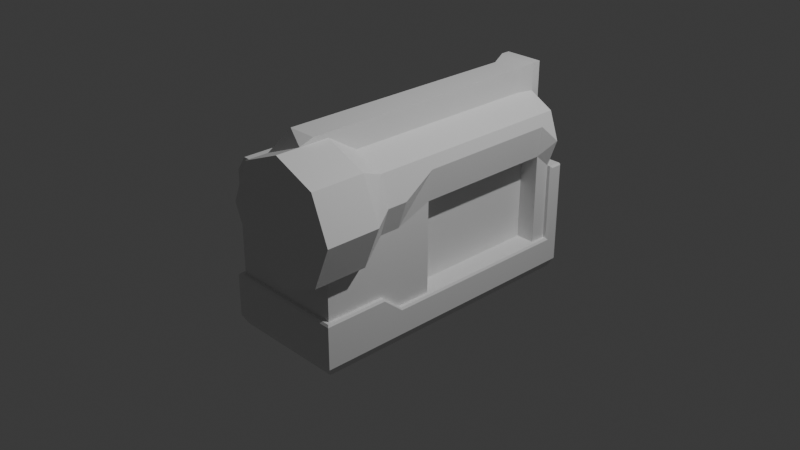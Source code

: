 # Source: camcordernew.blend  (saved by Blender 4.1.24; exported with 4.5.12 LTS)
import bpy
from mathutils import Matrix  # noqa: F401  (used for matrix-valued properties, if any)

bpy.ops.wm.read_factory_settings(use_empty=True)
scene = bpy.context.scene
scene.name = 'Scene'

# ---- collections
col_collection = bpy.data.collections.new('Collection'); scene.collection.children.link(col_collection)

# ---- materials (node trees are filled in below, after node groups)
mat_material = bpy.data.materials.new('Material')
mat_material.alpha_threshold = 0.0
mat_material.use_transparent_shadow = False
mat_material.roughness = 0.5
mat_material.line_color = (0.0, 0.0, 0.0, 1.0)

# ---- material node trees
mat_material.use_nodes = True; mat_material.node_tree.nodes.clear()
_N = mat_material.node_tree.nodes; _L = mat_material.node_tree.links
n0 = _N.new('ShaderNodeOutputMaterial'); n0.name = 'Material Output'; n0.location = (300, 300)
n1 = _N.new('ShaderNodeBsdfPrincipled'); n1.name = 'Principled BSDF'; n1.location = (10, 300)
n1.inputs[3].default_value = 1.45
_L.new(n1.outputs[0], n0.inputs[0])
n0.is_active_output = True

# ---- world
world_world = bpy.data.worlds.new('World'); scene.world = world_world
world_world.use_nodes = True; world_world.node_tree.nodes.clear()
_N = world_world.node_tree.nodes; _L = world_world.node_tree.links
n0 = _N.new('ShaderNodeOutputWorld'); n0.name = 'World Output'; n0.location = (300, 300)
n1 = _N.new('ShaderNodeBackground'); n1.name = 'Background'; n1.location = (10, 300)
n1.inputs[0].default_value = (0.05088, 0.05088, 0.05088, 1.0)
_L.new(n1.outputs[0], n0.inputs[0])
n0.is_active_output = True
world_world.color = (0.05088, 0.05088, 0.05088)
world_world.use_sun_shadow = False
world_world.sun_shadow_jitter_overblur = 0.0

# ---- cameras
cam_camera = bpy.data.cameras.new('Camera')
cam_camera.clip_end = 100.0
cam_camera.ortho_scale = 7.314

# ---- lights
light_light = bpy.data.lights.new('Light', 'POINT')
light_light.transmission_factor = 0.0
light_light.energy = 1000.0
light_light.shadow_soft_size = 0.1
light_light.shadow_maximum_resolution = 0.006
light_light.use_absolute_resolution = True

# ---- meshes
me_cube = bpy.data.meshes.new('Cube')
me_cube.from_pydata([(-1.0, 1.561, -1.0), (-1.0, -1.473, -1.0), (-1.0, -1.473, -0.375), (-1.0, -0.6035, -1.0), (-1.0, -0.8277, -1.0), (-1.0, -0.8277, -0.375), (-1.0, -1.473, 0.1652), (-1.0, 1.538, 0.3345), (-1.0, -0.8277, 0.1652), (-1.0, 1.707, -0.8931), (0.0, 1.561, -1.0), (0.0, -1.473, -1.0), (-0.09645, 1.538, 1.0), (0.0, -0.8277, -1.0), (0.0, -0.8277, 1.0), (0.0, 1.538, 0.3345), (-0.2374, -1.473, 0.1652), (0.0, 1.707, -0.8931), (0.0, 1.707, -0.6021), (-1.081, -0.8277, -0.8945), (-1.081, -1.523, -0.8945), (-1.081, 1.561, -0.8945), (0.0, -1.523, -0.8945), (-1.0, 1.642, -1.0), (-1.0, 1.642, 0.3345), (0.0, 1.642, -1.0), (0.0, 1.642, 0.3345), (-1.081, 1.642, -0.8945), (-1.0, 1.707, 0.3114), (-1.0, 1.684, 0.3345), (0.0, 1.707, 0.3114), (0.0, 1.684, 0.3345), (-1.056, -1.508, -0.375), (-1.081, -1.523, -0.3993), (-1.081, 1.561, 0.3114), (-1.057, 1.538, 0.3345), (-1.081, 1.684, -0.6021), (-1.081, -0.6035, -0.6022), (-1.057, -0.6035, -0.5777), (0.0, -1.507, -0.375), (0.0, -1.523, -0.3992), (-1.081, -0.8277, -0.3994), (-1.057, -0.8277, -0.375), (-1.081, 1.684, -0.8945), (-1.058, 1.707, -0.8945), (-1.081, 1.684, 0.3114), (-1.057, 1.684, 0.3345), (-1.058, 1.707, 0.3114), (-1.057, 1.642, 0.3345), (-1.081, 1.642, 0.3114), (-1.0, -1.473, 0.6673), (-1.0, 1.538, 0.6673), (-1.0, -0.8277, 0.6673), (0.0, 1.538, 0.6673), (-0.5411, -1.473, 0.6673), (1.0, 1.538, 1.0), (1.0, 1.561, -1.0), (1.229, -1.473, 1.169), (1.0, -1.473, -1.0), (1.0, -1.473, -0.375), (1.0, 1.538, -0.5777), (1.0, -0.6035, 1.0), (1.0, -0.8277, -1.0), (1.0, -0.8277, 1.0), (1.0, -0.8277, -0.375), (1.229, -1.473, 0.1652), (1.0, 1.538, 0.3345), (1.0, -0.6035, 0.3345), (1.0, -0.8277, 0.3345), (1.0, 1.707, -0.8931), (1.081, -0.8277, -0.8945), (1.081, -1.523, -0.8945), (1.081, 1.561, -0.8945), (1.081, -0.6035, -0.8945), (1.0, 1.642, -1.0), (1.0, 1.642, 0.3345), (1.081, 1.642, -0.8945), (1.0, 1.707, 0.3114), (1.0, 1.684, 0.3345), (1.081, 1.561, -0.6021), (1.057, 1.538, -0.5777), (1.056, -1.508, -0.375), (1.081, -1.523, -0.3993), (1.081, 1.561, 0.3114), (1.057, 1.538, 0.3345), (1.081, 1.684, -0.6021), (1.081, -0.6035, -0.6022), (1.081, -0.8277, -0.3994), (1.057, -0.8277, -0.375), (1.081, 1.684, -0.8945), (1.058, 1.707, -0.8945), (1.081, 1.684, 0.3114), (1.057, 1.684, 0.3345), (1.058, 1.707, 0.3114), (1.057, 1.642, 0.3345), (1.081, 1.642, 0.3114), (1.533, -1.473, 0.6673), (1.171, 1.538, 0.6673), (1.171, -0.6035, 0.6673), (1.171, -0.8277, 0.6673), (0.4959, 1.561, -1.0), (0.4959, -1.473, -0.375), (0.4959, -0.8277, -1.0), (0.4959, -1.473, -0.0427), (0.4959, 1.707, -0.8931), (0.4959, -1.473, -1.0), (0.5772, 1.538, 1.158), (0.4959, -0.8277, 1.158), (0.4959, 1.538, 0.3345), (0.4959, -1.523, -0.8945), (0.4959, 1.642, 0.3345), (0.4959, 1.642, -1.0), (0.4959, 1.684, 0.3345), (0.4959, 1.707, 0.3114), (0.4959, -1.507, -0.375), (0.4959, -1.523, -0.3992), (0.4959, 1.538, 0.6673), (-1.0, -0.6035, 0.3345), (0.0, -0.6035, 1.0), (0.0, -0.6035, -1.0), (-1.081, -0.6035, -0.8945), (-1.0, -0.6035, 0.6673), (1.0, -0.6035, -0.5777), (1.0, -0.6035, -1.0), (1.057, -0.6035, -0.5777), (0.4959, -0.6035, -1.0), (0.4959, -0.6035, 1.158), (-1.0, 1.538, -0.5777), (-1.0, -0.6035, -0.5777), (0.0, -1.473, -0.375), (-1.081, 1.561, -0.6021), (-1.057, 1.538, -0.5777), (-1.058, 1.707, -0.6021), (-1.0, 1.707, -0.6021), (-1.081, 1.642, -0.6021), (1.0, -1.473, 0.09331), (1.058, 1.707, -0.6021), (1.0, 1.707, -0.6021), (1.081, 1.642, -0.6021), (0.4959, 1.707, -0.6021), (-0.5, 1.561, -1.0), (-0.5, -1.473, 1.0), (-0.5, -0.6035, -1.0), (-0.5, -0.8277, -1.0), (-0.5, -1.473, 0.1652), (-0.5, 1.707, -0.8931), (-0.5, -1.473, -1.0), (-0.5, 1.538, 1.0), (-0.5, -0.6035, 1.0), (-0.5, -0.8277, 1.0), (-0.5, 1.538, 0.3345), (-0.5, 1.707, -0.6021), (-0.5404, -1.523, -0.8945), (-0.5, 1.642, 0.3345), (-0.5, 1.642, -1.0), (-0.5, 1.684, 0.3345), (-0.5, 1.707, 0.3114), (-0.5281, -1.507, -0.375), (-0.5404, -1.523, -0.3992), (-0.5, 1.538, 0.6673), (-0.7706, -1.473, 0.6673), (-0.5, -1.473, -0.375), (-1.0, -1.15, -1.0), (-1.0, -1.15, -0.375), (-1.0, -1.15, 0.1652), (0.0, -1.15, -1.0), (-0.2374, -1.15, 1.169), (-1.081, -1.175, -0.8945), (-1.056, -1.168, -0.375), (-1.081, -1.175, -0.3993), (-1.0, -1.15, 0.6673), (1.0, -1.15, -1.0), (1.229, -1.15, 1.169), (1.229, -1.15, 0.1652), (1.081, -1.175, -0.8945), (1.056, -1.168, -0.375), (1.081, -1.175, -0.3993), (1.533, -1.15, 0.6673), (0.4959, -1.15, -1.0), (0.4959, -1.15, 1.377), (1.0, -1.15, 0.09331), (-0.5, -1.15, -1.0), (-0.5, -1.15, 1.0), (1.0, -1.15, -0.375), (-1.0, 1.363, -0.5777), (-1.0, 1.363, 0.3345), (-1.057, -0.2165, -0.5777), (-1.057, 1.363, -0.5777), (-1.0, 1.363, 0.6673), (1.0, -0.2121, 1.0), (1.0, 1.363, 1.0), (1.0, 1.363, 0.497), (1.057, 1.363, -0.5777), (1.057, -0.2165, -0.5777), (1.069, 1.363, 0.8654), (0.4959, 1.363, -1.0), (0.4959, 1.363, 1.158), (0.4959, -0.2119, 1.158), (-1.0, 1.363, -1.0), (0.0, -0.2118, 1.0), (0.0, 1.363, 1.0), (0.0, 1.363, -1.0), (0.0, -0.214, -1.0), (-1.081, 1.363, -0.8945), (-1.081, 1.363, -0.6021), (1.0, 1.363, -1.0), (1.081, 1.363, -0.8945), (1.081, -0.2154, -0.8945), (1.081, -0.2039, -0.6022), (1.081, 1.363, -0.6021), (1.0, 1.363, -0.5777), (1.0, -0.215, -0.5777), (-0.5, 1.363, 1.0), (-0.5, -0.2119, 1.0), (-0.5, 1.363, -1.0), (-1.0, 1.538, 0.8298), (-0.8298, 1.538, 1.0), (-0.8298, -1.473, 1.0), (-1.0, -1.473, 0.8298), (-0.8298, -0.6035, 1.0), (-1.0, -0.8277, 0.8298), (-0.8298, -0.8277, 1.0), (-1.0, -0.6035, 0.8298), (-1.0, -1.15, 0.8298), (-0.8298, -1.15, 1.0), (-0.8298, 1.363, 1.0), (-1.0, 1.363, 0.8298), (-0.8298, -0.2121, 1.0), (-0.5, -0.2141, -1.0), (-1.0, -0.2146, -1.0), (-1.0, -0.215, -0.5777), (-1.081, -0.2154, -0.8945), (0.4959, -0.2141, -1.0), (1.0, -0.2146, -1.0), (1.0, -0.2131, 0.497), (1.069, -0.2123, 0.8654), (-1.0, -0.2125, 0.6673), (-1.0, -0.2131, 0.3345), (-1.081, -0.2039, -0.6021), (-1.0, -0.2123, 0.8298), (0.6686, 1.363, -0.5777), (0.6686, -0.215, -0.5777), (0.6686, -0.2131, 0.497), (0.6686, 1.363, 0.497), (-0.5411, -1.729, 0.6673), (-0.2374, -1.729, 0.1652), (-0.2374, -1.729, 1.169), (1.533, -1.729, 0.6673), (1.229, -1.729, 1.169), (0.4959, -1.729, 1.377), (1.0, -1.729, 0.09331), (1.229, -1.729, 0.1652), (0.4959, -1.729, 0.6673), (0.4959, -1.729, -0.0427), (0.0, -0.6035, 1.435), (0.0, -0.8277, 1.435), (0.5772, 1.538, 1.481), (-0.09645, 1.538, 1.481), (0.4959, -0.6035, 1.435), (0.4959, -0.8277, 1.435), (0.0, -1.15, 1.435), (0.0, -0.2118, 1.435), (0.0, 1.363, 1.435), (0.4959, -0.2119, 1.435), (0.4959, 1.363, 1.435), (0.5772, 1.538, 0.996), (0.0, -1.321, 1.435), (-0.2374, -1.473, 1.169), (0.4959, -1.473, 1.377), (0.4959, -1.321, 1.435), (0.4959, -1.15, 1.435), (0.5772, 1.637, 0.996), (0.5772, 1.637, 1.158), (0.5772, 1.637, 1.481), (-0.09645, 1.637, 1.481), (-0.09645, 1.637, 1.0)], [], [(148, 219, 221, 149), (182, 224, 217, 141), (7, 24, 48, 35), (5, 128, 38, 42), (3, 4, 19, 120), (149, 221, 224, 182), (121, 222, 239, 236), (21, 130, 134, 27), (52, 220, 222, 121), (163, 164, 8, 5), (5, 8, 117, 128), (162, 1, 20, 167), (117, 121, 236, 237), (161, 144, 6, 2), (154, 23, 9, 145), (233, 207, 73, 123), (24, 29, 46, 48), (145, 151, 18, 17), (142, 119, 13, 143), (127, 7, 35, 131), (159, 147, 12, 53), (181, 165, 11, 146), (130, 34, 49, 134), (161, 2, 32, 157), (11, 129, 39, 40, 22), (163, 5, 42, 168), (133, 9, 44, 132), (27, 134, 36, 43), (151, 156, 30, 18), (152, 158, 33, 20), (23, 0, 21, 27), (153, 26, 31, 155), (19, 41, 37, 120), (146, 11, 22, 152), (9, 23, 44), (134, 49, 45, 36), (167, 169, 41, 19), (150, 15, 26, 153), (140, 0, 23, 154), (45, 46, 47), (155, 31, 30, 156), (38, 186, 238, 37), (157, 32, 33, 158), (42, 38, 37, 41), (168, 42, 41, 169), (132, 44, 43, 36), (49, 34, 35, 48), (46, 29, 28, 47), (45, 49, 48, 46), (44, 23, 43), (43, 23, 27), (150, 159, 53, 15), (164, 170, 52, 8), (8, 52, 121, 117), (128, 117, 237, 230), (144, 160, 50, 6), (179, 268, 57, 172), (268, 267, 246, 249), (66, 84, 94, 75), (64, 88, 124, 122), (123, 73, 70, 62), (99, 98, 61, 63), (177, 99, 63, 172), (72, 76, 138, 79), (126, 107, 63, 61), (180, 68, 173), (64, 122, 67, 68), (171, 174, 71, 58), (192, 209, 79, 80), (68, 180, 183, 64), (111, 104, 69, 74), (75, 94, 92, 78), (104, 17, 18, 139), (125, 102, 13, 119), (60, 80, 84, 66), (116, 53, 12, 265), (178, 105, 11, 165), (79, 138, 95, 83), (101, 114, 81, 59), (183, 175, 88, 64), (137, 136, 90, 69), (76, 89, 85, 138), (139, 18, 30, 113), (109, 71, 82, 115), (74, 76, 72, 56), (110, 112, 31, 26), (70, 73, 86, 87), (105, 109, 22, 11), (69, 90, 74), (138, 85, 91, 95), (191, 66, 97, 194), (174, 70, 87, 176), (108, 110, 26, 15), (100, 111, 74, 56), (91, 93, 92), (112, 113, 30, 31), (124, 86, 208, 193), (114, 115, 82, 81), (88, 87, 86, 124), (175, 176, 87, 88), (136, 85, 89, 90), (95, 94, 84, 83), (92, 93, 77, 78), (91, 92, 94, 95), (90, 89, 74), (89, 76, 74), (108, 15, 53, 116), (173, 68, 99, 177), (68, 67, 98, 99), (122, 211, 234, 67), (96, 57, 248, 247), (54, 16, 245, 244), (66, 108, 116, 97), (39, 40, 115, 114), (78, 77, 113, 112), (10, 25, 111, 100), (66, 75, 110, 108), (58, 71, 109, 105), (75, 78, 112, 110), (22, 109, 115, 40), (137, 139, 113, 77), (129, 39, 114, 101), (171, 58, 105, 178), (97, 116, 265, 55), (123, 62, 102, 125), (69, 104, 139, 137), (25, 17, 104, 111), (129, 101, 103, 16), (12, 200, 262, 257), (267, 54, 244, 246), (229, 228, 142, 3), (200, 199, 261, 262), (56, 72, 206, 205), (100, 195, 201, 10), (194, 97, 55, 190), (0, 140, 214, 198), (140, 10, 201, 214), (77, 93, 136, 137), (93, 91, 85, 136), (83, 84, 80, 79), (122, 124, 193, 211), (28, 133, 132, 47), (47, 132, 36, 45), (34, 130, 131, 35), (128, 230, 186, 38), (12, 147, 212, 200), (0, 198, 203, 21), (16, 54, 160, 144), (7, 51, 159, 150), (39, 157, 158, 40), (29, 155, 156, 28), (10, 140, 154, 25), (7, 150, 153, 24), (1, 146, 152, 20), (24, 153, 155, 29), (22, 40, 158, 152), (133, 28, 156, 151), (129, 161, 157, 39), (162, 181, 146, 1), (147, 216, 225, 212), (3, 142, 143, 4), (9, 133, 151, 145), (25, 154, 145, 17), (129, 16, 144, 161), (118, 148, 149, 14), (54, 267, 141, 160), (166, 182, 141, 267), (4, 143, 181, 162), (62, 171, 178, 102), (65, 173, 177, 96), (81, 82, 176, 175), (71, 174, 176, 82), (59, 81, 175, 183), (102, 178, 165, 13), (62, 70, 174, 171), (135, 180, 173, 65), (96, 177, 172, 57), (107, 179, 172, 63), (6, 50, 170, 164), (32, 168, 169, 33), (20, 33, 169, 167), (2, 163, 168, 32), (143, 13, 165, 181), (4, 162, 167, 19), (2, 6, 164, 163), (160, 141, 217, 218, 50), (170, 223, 220, 52), (182, 14, 149), (135, 103, 101, 59), (59, 183, 180, 135), (199, 213, 148, 118), (228, 202, 119, 142), (185, 188, 51, 7), (210, 192, 80, 60), (213, 227, 219, 148), (120, 37, 238, 231), (229, 3, 120, 231), (98, 235, 189, 61), (233, 123, 125, 232), (73, 207, 208, 86), (232, 125, 119, 202), (118, 14, 255, 254), (210, 60, 66, 191), (56, 205, 195, 100), (206, 72, 79, 209), (67, 234, 235, 98), (197, 126, 61, 189), (187, 131, 130, 204), (106, 196, 190, 55), (184, 127, 131, 187), (203, 204, 130, 21), (184, 185, 7, 127), (51, 215, 216, 147, 159), (228, 229, 198, 214), (213, 199, 200, 212), (211, 210, 240, 241), (202, 228, 214, 201), (229, 231, 203, 198), (197, 189, 190, 196), (232, 202, 201, 195), (207, 233, 205, 206), (233, 232, 195, 205), (197, 196, 264, 263), (227, 213, 212, 225), (50, 218, 223, 170), (221, 219, 222, 220), (224, 221, 220, 223), (217, 224, 223, 218), (215, 226, 225, 216), (219, 227, 239, 222), (188, 226, 215, 51), (226, 239, 227, 225), (185, 184, 230, 237), (204, 203, 231, 238), (184, 187, 186, 230), (187, 204, 238, 186), (188, 185, 237, 236), (194, 190, 189, 235), (206, 209, 208, 207), (192, 210, 211, 193), (209, 192, 193, 208), (191, 194, 235, 234), (107, 126, 258, 259), (210, 191, 243, 240), (226, 188, 236, 239), (240, 243, 242, 241), (234, 211, 241, 242), (191, 234, 242, 243), (252, 247, 248, 249), (253, 250, 251, 247, 252), (245, 253, 252, 244), (244, 252, 249, 246), (103, 135, 250, 253), (57, 268, 249, 248), (16, 103, 253, 245), (65, 96, 247, 251), (135, 65, 251, 250), (254, 255, 259, 258), (257, 262, 264, 256), (255, 260, 270, 259), (261, 254, 258, 263), (261, 263, 264, 262), (196, 106, 256, 264), (179, 107, 259, 270), (199, 118, 254, 261), (126, 197, 263, 258), (256, 106, 272, 273), (55, 265, 106), (260, 255, 14), (266, 267, 268, 269), (266, 269, 270, 260), (14, 166, 260), (268, 179, 270, 269), (166, 267, 266, 260), (166, 14, 182), (275, 274, 273, 272, 271), (257, 256, 273, 274), (265, 12, 275, 271), (106, 265, 271, 272), (12, 257, 274, 275)])
_uv = me_cube.uv_layers.new(name='UVMap')
_uv.uv.foreach_set('vector', [0.8125, 0.6792, 0.8537, 0.6792, 0.8537, 0.6975, 0.8125, 0.6975, 0.8125, 0.7237, 0.8537, 0.7237, 0.8537, 0.75, 0.8125, 0.75, 0.5681, 0.25, 0.5681, 0.25, 0.5681, 0.25, 0.5681, 0.25, 0.4531, 0.05251, 0.4531, 0.07077, 0.4531, 0.07077, 0.4531, 0.05251, 0.125, 0.6792, 0.125, 0.6975, 0.125, 0.6975, 0.125, 0.6792, 0.8125, 0.6975, 0.8537, 0.6975, 0.8537, 0.7237, 0.8125, 0.7237, 0.5966, 0.07077, 0.6105, 0.07077, 0.6105, 0.1035, 0.5966, 0.1035, 0.375, 0.25, 0.4471, 0.25, 0.4531, 0.25, 0.375, 0.25, 0.5966, 0.05251, 0.6105, 0.05251, 0.6105, 0.07077, 0.5966, 0.07077, 0.4531, 0.02626, 0.5681, 0.02626, 0.5681, 0.05251, 0.4531, 0.05251, 0.4531, 0.05251, 0.5681, 0.05251, 0.5681, 0.07077, 0.4531, 0.07077, 0.125, 0.7237, 0.125, 0.75, 0.125, 0.75, 0.125, 0.7237, 0.5681, 0.07077, 0.5966, 0.07077, 0.5966, 0.1035, 0.5681, 0.1034, 0.4531, 0.9375, 0.5681, 0.9375, 0.5681, 1.0, 0.4531, 1.0, 0.1875, 0.5, 0.125, 0.5, 0.125, 0.5, 0.1875, 0.5, 0.125, 0.6467, 0.125, 0.6467, 0.125, 0.6792, 0.125, 0.6792, 0.5681, 0.25, 0.5681, 0.25, 0.5681, 0.25, 0.5681, 0.25, 0.375, 0.3125, 0.4531, 0.3125, 0.4531, 0.375, 0.375, 0.375, 0.1875, 0.6792, 0.25, 0.6792, 0.25, 0.6975, 0.1875, 0.6975, 0.4531, 0.25, 0.5681, 0.25, 0.5681, 0.25, 0.4531, 0.25, 0.5966, 0.3125, 0.625, 0.3125, 0.625, 0.375, 0.5966, 0.375, 0.1875, 0.7237, 0.25, 0.7237, 0.25, 0.75, 0.1875, 0.75, 0.45, 0.25, 0.5652, 0.25, 0.5652, 0.25, 0.4531, 0.25, 0.4531, 0.9375, 0.4531, 1.0, 0.4531, 1.0, 0.4531, 0.9375, 0.0, 0.0, 0.0, 0.0, 0.0, 0.0, 0.0, 0.0, 0.0, 0.0, 0.4531, 0.02626, 0.4531, 0.05251, 0.4531, 0.05251, 0.4531, 0.02626, 0.4531, 0.25, 0.375, 0.25, 0.375, 0.25, 0.4531, 0.25, 0.375, 0.25, 0.4531, 0.25, 0.4531, 0.25, 0.375, 0.25, 0.4531, 0.3125, 0.5652, 0.3125, 0.5652, 0.375, 0.4531, 0.375, 0.375, 0.9375, 0.4495, 0.9375, 0.4495, 1.0, 0.375, 1.0, 0.125, 0.5, 0.125, 0.5, 0.125, 0.5, 0.125, 0.5, 0.5681, 0.3125, 0.5681, 0.375, 0.5681, 0.375, 0.5681, 0.3125, 0.375, 0.05251, 0.4495, 0.05251, 0.4471, 0.07077, 0.375, 0.07077, 0.1875, 0.75, 0.25, 0.75, 0.25, 0.75, 0.1875, 0.75, 0.125, 0.5, 0.125, 0.5, 0.125, 0.5, 0.4531, 0.25, 0.5652, 0.25, 0.5652, 0.25, 0.4531, 0.25, 0.375, 0.02626, 0.4495, 0.02626, 0.4495, 0.05251, 0.375, 0.05251, 0.5681, 0.3125, 0.5681, 0.375, 0.5681, 0.375, 0.5681, 0.3125, 0.1875, 0.5, 0.125, 0.5, 0.125, 0.5, 0.1875, 0.5, 0.5652, 0.25, 0.5681, 0.25, 0.5652, 0.25, 0.5681, 0.3125, 0.5681, 0.375, 0.5652, 0.375, 0.5652, 0.3125, 0.4531, 0.07077, 0.4531, 0.1032, 0.4471, 0.1042, 0.4471, 0.07077, 0.4531, 0.9375, 0.4531, 1.0, 0.4495, 1.0, 0.4495, 0.9375, 0.4531, 0.05251, 0.4531, 0.07077, 0.4471, 0.07077, 0.4495, 0.05251, 0.4531, 0.02626, 0.4531, 0.05251, 0.4495, 0.05251, 0.4495, 0.02626, 0.4531, 0.25, 0.375, 0.25, 0.375, 0.25, 0.4531, 0.25, 0.5652, 0.25, 0.5652, 0.25, 0.5681, 0.25, 0.5681, 0.25, 0.5681, 0.25, 0.5681, 0.25, 0.5652, 0.25, 0.5652, 0.25, 0.5652, 0.25, 0.5652, 0.25, 0.5681, 0.25, 0.5681, 0.25, 0.125, 0.5, 0.125, 0.5, 0.125, 0.5, 0.125, 0.5, 0.125, 0.5, 0.125, 0.5, 0.5681, 0.3125, 0.5966, 0.3125, 0.5966, 0.375, 0.5681, 0.375, 0.5681, 0.02626, 0.5966, 0.02626, 0.5966, 0.05251, 0.5681, 0.05251, 0.5681, 0.05251, 0.5966, 0.05251, 0.5966, 0.07077, 0.5681, 0.07077, 0.4531, 0.07077, 0.5681, 0.07077, 0.5681, 0.1034, 0.4531, 0.1033, 0.5681, 0.9375, 0.5966, 0.9495, 0.5966, 1.0, 0.5681, 1.0, 0.8071, 0.75, 0.8071, 0.75, 0.875, 0.75, 0.875, 0.75, 0.8071, 0.75, 0.75, 0.75, 0.75, 0.75, 0.8071, 0.75, 0.5681, 0.25, 0.5681, 0.25, 0.5681, 0.25, 0.5681, 0.25, 0.4531, 0.05251, 0.4531, 0.05251, 0.4531, 0.07077, 0.4531, 0.07077, 0.125, 0.6792, 0.125, 0.6792, 0.125, 0.6975, 0.125, 0.6975, 0.5966, 0.05251, 0.5966, 0.07077, 0.625, 0.07077, 0.625, 0.05251, 0.5966, 0.0, 0.5966, 0.05251, 0.625, 0.05251, 0.625, 0.0, 0.375, 0.25, 0.375, 0.25, 0.4531, 0.25, 0.4471, 0.25, 0.8071, 0.6792, 0.8071, 0.6975, 0.875, 0.6975, 0.875, 0.6792, 0.5106, 0.02626, 0.5681, 0.05251, 0.5681, 0.0, 0.4531, 0.05251, 0.4531, 0.07077, 0.5681, 0.07077, 0.5681, 0.05251, 0.125, 0.7237, 0.125, 0.7237, 0.125, 0.75, 0.125, 0.75, 0.4531, 0.2355, 0.4471, 0.2366, 0.4471, 0.2519, 0.4531, 0.25, 0.5681, 0.05251, 0.5106, 0.02626, 0.4531, 0.02626, 0.4531, 0.05251, 0.1929, 0.5, 0.1929, 0.5, 0.125, 0.5, 0.125, 0.5, 0.5681, 0.25, 0.5681, 0.25, 0.5681, 0.25, 0.5681, 0.25, 0.375, 0.3179, 0.375, 0.375, 0.4531, 0.375, 0.4531, 0.3179, 0.1929, 0.6792, 0.1929, 0.6975, 0.25, 0.6975, 0.25, 0.6792, 0.4531, 0.25, 0.4531, 0.25, 0.5681, 0.25, 0.5681, 0.25, 0.5966, 0.3179, 0.5966, 0.375, 0.625, 0.375, 0.6156, 0.3179, 0.1929, 0.7237, 0.1929, 0.75, 0.25, 0.75, 0.25, 0.7237, 0.45, 0.25, 0.4531, 0.25, 0.5652, 0.25, 0.5652, 0.25, 0.4531, 0.9321, 0.4531, 0.9321, 0.4531, 1.0, 0.4531, 1.0, 0.4531, 0.02626, 0.4531, 0.02626, 0.4531, 0.05251, 0.4531, 0.05251, 0.4531, 0.25, 0.4531, 0.25, 0.375, 0.25, 0.375, 0.25, 0.375, 0.25, 0.375, 0.25, 0.4531, 0.25, 0.4531, 0.25, 0.4531, 0.3179, 0.4531, 0.375, 0.5652, 0.375, 0.5652, 0.3179, 0.375, 0.9321, 0.375, 1.0, 0.4495, 1.0, 0.4495, 0.9321, 0.125, 0.5, 0.125, 0.5, 0.125, 0.5, 0.125, 0.5, 0.5681, 0.3179, 0.5681, 0.3179, 0.5681, 0.375, 0.5681, 0.375, 0.375, 0.05251, 0.375, 0.07077, 0.4471, 0.07077, 0.4495, 0.05251, 0.1929, 0.75, 0.1929, 0.75, 0.25, 0.75, 0.25, 0.75, 0.125, 0.5, 0.125, 0.5, 0.125, 0.5, 0.4531, 0.25, 0.4531, 0.25, 0.5652, 0.25, 0.5652, 0.25, 0.5681, 0.2352, 0.5681, 0.25, 0.5966, 0.25, 0.6135, 0.2352, 0.375, 0.02626, 0.375, 0.05251, 0.4495, 0.05251, 0.4495, 0.02626, 0.5681, 0.3179, 0.5681, 0.3179, 0.5681, 0.375, 0.5681, 0.375, 0.1929, 0.5, 0.1929, 0.5, 0.125, 0.5, 0.125, 0.5, 0.5652, 0.25, 0.5652, 0.25, 0.5681, 0.25, 0.5681, 0.3179, 0.5652, 0.3179, 0.5652, 0.375, 0.5681, 0.375, 0.4531, 0.07077, 0.4471, 0.07077, 0.4471, 0.1042, 0.4531, 0.1032, 0.4531, 0.9321, 0.4495, 0.9321, 0.4495, 1.0, 0.4531, 1.0, 0.4531, 0.05251, 0.4495, 0.05251, 0.4471, 0.07077, 0.4531, 0.07077, 0.4531, 0.02626, 0.4495, 0.02626, 0.4495, 0.05251, 0.4531, 0.05251, 0.4531, 0.25, 0.4531, 0.25, 0.375, 0.25, 0.375, 0.25, 0.5652, 0.25, 0.5681, 0.25, 0.5681, 0.25, 0.5652, 0.25, 0.5681, 0.25, 0.5652, 0.25, 0.5652, 0.25, 0.5681, 0.25, 0.5652, 0.25, 0.5681, 0.25, 0.5681, 0.25, 0.5652, 0.25, 0.125, 0.5, 0.125, 0.5, 0.125, 0.5, 0.125, 0.5, 0.125, 0.5, 0.125, 0.5, 0.5681, 0.3179, 0.5681, 0.375, 0.5966, 0.375, 0.5966, 0.3179, 0.5681, 0.0, 0.5681, 0.05251, 0.5966, 0.05251, 0.5966, 0.0, 0.5681, 0.05251, 0.5681, 0.07077, 0.5966, 0.07077, 0.5966, 0.05251, 0.4531, 0.07077, 0.4531, 0.1033, 0.5681, 0.1034, 0.5681, 0.07077, 0.5966, 0.0, 0.625, 0.0, 0.625, 0.0, 0.5966, 0.0, 0.5966, 0.899, 0.5681, 0.875, 0.5681, 0.875, 0.5966, 0.899, 0.5681, 0.25, 0.5681, 0.3179, 0.5966, 0.3179, 0.5966, 0.25, 0.4531, 0.875, 0.4495, 0.875, 0.4495, 0.9321, 0.4531, 0.9321, 0.5681, 0.25, 0.5652, 0.25, 0.5652, 0.3179, 0.5681, 0.3179, 0.25, 0.5, 0.25, 0.5, 0.1929, 0.5, 0.1929, 0.5, 0.5681, 0.25, 0.5681, 0.25, 0.5681, 0.3179, 0.5681, 0.3179, 0.125, 0.75, 0.125, 0.75, 0.1929, 0.75, 0.1929, 0.75, 0.5681, 0.25, 0.5681, 0.25, 0.5681, 0.3179, 0.5681, 0.3179, 0.375, 0.875, 0.375, 0.9321, 0.4495, 0.9321, 0.4495, 0.875, 0.4531, 0.25, 0.4531, 0.3179, 0.5652, 0.3179, 0.5652, 0.25, 0.4531, 0.875, 0.4531, 0.875, 0.4531, 0.9321, 0.4531, 0.9321, 0.125, 0.7237, 0.125, 0.75, 0.1929, 0.75, 0.1929, 0.7237, 0.5966, 0.25, 0.5966, 0.3179, 0.6156, 0.3179, 0.625, 0.25, 0.125, 0.6792, 0.125, 0.6975, 0.1929, 0.6975, 0.1929, 0.6792, 0.375, 0.25, 0.375, 0.3179, 0.4531, 0.3179, 0.4531, 0.25, 0.25, 0.5, 0.25, 0.5, 0.1929, 0.5, 0.1929, 0.5, 0.4531, 0.875, 0.4531, 0.9321, 0.5421, 0.9321, 0.5681, 0.875, 0.75, 0.5, 0.75, 0.5149, 0.75, 0.5149, 0.75, 0.5, 0.625, 0.875, 0.5966, 0.899, 0.5966, 0.899, 0.625, 0.875, 0.125, 0.6467, 0.1875, 0.6466, 0.1875, 0.6792, 0.125, 0.6792, 0.75, 0.5149, 0.75, 0.6464, 0.75, 0.6464, 0.75, 0.5149, 0.125, 0.5, 0.125, 0.5, 0.125, 0.5146, 0.125, 0.5146, 0.1929, 0.5, 0.1929, 0.5147, 0.25, 0.5147, 0.25, 0.5, 0.6135, 0.2352, 0.5966, 0.25, 0.625, 0.25, 0.625, 0.2352, 0.125, 0.5, 0.1875, 0.5, 0.1875, 0.5147, 0.125, 0.5146, 0.1875, 0.5, 0.25, 0.5, 0.25, 0.5147, 0.1875, 0.5147, 0.5652, 0.25, 0.5652, 0.25, 0.4531, 0.25, 0.4531, 0.25, 0.5652, 0.25, 0.5652, 0.25, 0.4531, 0.25, 0.4531, 0.25, 0.5652, 0.25, 0.5681, 0.25, 0.4531, 0.25, 0.45, 0.25, 0.4531, 0.07077, 0.4531, 0.07077, 0.4531, 0.1032, 0.4531, 0.1033, 0.5652, 0.25, 0.4531, 0.25, 0.4531, 0.25, 0.5652, 0.25, 0.5652, 0.25, 0.4531, 0.25, 0.4531, 0.25, 0.5652, 0.25, 0.5652, 0.25, 0.45, 0.25, 0.4531, 0.25, 0.5681, 0.25, 0.4531, 0.07077, 0.4531, 0.1033, 0.4531, 0.1032, 0.4531, 0.07077, 0.75, 0.5, 0.8125, 0.5, 0.8125, 0.5149, 0.75, 0.5149, 0.125, 0.5, 0.125, 0.5146, 0.125, 0.5146, 0.125, 0.5, 0.5681, 0.875, 0.5966, 0.899, 0.5966, 0.9495, 0.5681, 0.9375, 0.5681, 0.25, 0.5966, 0.25, 0.5966, 0.3125, 0.5681, 0.3125, 0.4531, 0.875, 0.4531, 0.9375, 0.4495, 0.9375, 0.4495, 0.875, 0.5681, 0.25, 0.5681, 0.3125, 0.5652, 0.3125, 0.5652, 0.25, 0.25, 0.5, 0.1875, 0.5, 0.1875, 0.5, 0.25, 0.5, 0.5681, 0.25, 0.5681, 0.3125, 0.5681, 0.3125, 0.5681, 0.25, 0.125, 0.75, 0.1875, 0.75, 0.1875, 0.75, 0.125, 0.75, 0.5681, 0.25, 0.5681, 0.3125, 0.5681, 0.3125, 0.5681, 0.25, 0.375, 0.875, 0.4495, 0.875, 0.4495, 0.9375, 0.375, 0.9375, 0.4531, 0.25, 0.5652, 0.25, 0.5652, 0.3125, 0.4531, 0.3125, 0.4531, 0.875, 0.4531, 0.9375, 0.4531, 0.9375, 0.4531, 0.875, 0.125, 0.7237, 0.1875, 0.7237, 0.1875, 0.75, 0.125, 0.75, 0.8125, 0.5, 0.8537, 0.5, 0.8537, 0.5148, 0.8125, 0.5149, 0.125, 0.6792, 0.1875, 0.6792, 0.1875, 0.6975, 0.125, 0.6975, 0.375, 0.25, 0.4531, 0.25, 0.4531, 0.3125, 0.375, 0.3125, 0.25, 0.5, 0.1875, 0.5, 0.1875, 0.5, 0.25, 0.5, 0.4531, 0.875, 0.5681, 0.875, 0.5681, 0.9375, 0.4531, 0.9375, 0.75, 0.6792, 0.8125, 0.6792, 0.8125, 0.6975, 0.75, 0.6975, 0.5966, 0.899, 0.625, 0.875, 0.625, 0.9375, 0.5966, 0.9495, 0.75, 0.75, 0.8125, 0.7237, 0.8125, 0.75, 0.75, 0.75, 0.125, 0.6975, 0.1875, 0.6975, 0.1875, 0.7237, 0.125, 0.7237, 0.125, 0.6975, 0.125, 0.7237, 0.1929, 0.7237, 0.1929, 0.6975, 0.5681, 0.0, 0.5681, 0.0, 0.5966, 0.0, 0.5966, 0.0, 0.4531, 0.0, 0.4495, 0.0, 0.4495, 0.02626, 0.4531, 0.02626, 0.375, 0.0, 0.375, 0.02626, 0.4495, 0.02626, 0.4495, 0.0, 0.4531, 0.0, 0.4531, 0.0, 0.4531, 0.02626, 0.4531, 0.02626, 0.1929, 0.6975, 0.1929, 0.7237, 0.25, 0.7237, 0.25, 0.6975, 0.125, 0.6975, 0.125, 0.6975, 0.125, 0.7237, 0.125, 0.7237, 0.5171, 0.0, 0.5106, 0.02626, 0.5681, 0.0, 0.5681, 0.0, 0.5966, 0.0, 0.5966, 0.0, 0.625, 0.0, 0.625, 0.0, 0.8071, 0.6975, 0.8071, 0.75, 0.875, 0.75, 0.875, 0.6975, 0.5681, 0.0, 0.5966, 0.0, 0.5966, 0.02626, 0.5681, 0.02626, 0.4531, 0.0, 0.4531, 0.02626, 0.4495, 0.02626, 0.4495, 0.0, 0.375, 0.0, 0.4495, 0.0, 0.4495, 0.02626, 0.375, 0.02626, 0.4531, 0.0, 0.4531, 0.02626, 0.4531, 0.02626, 0.4531, 0.0, 0.1875, 0.6975, 0.25, 0.6975, 0.25, 0.7237, 0.1875, 0.7237, 0.125, 0.6975, 0.125, 0.7237, 0.125, 0.7237, 0.125, 0.6975, 0.4531, 0.0, 0.5681, 0.0, 0.5681, 0.02626, 0.4531, 0.02626, 0.5966, 0.9495, 0.625, 0.9375, 0.625, 0.9787, 0.6105, 1.0, 0.5966, 1.0, 0.5966, 0.02626, 0.6105, 0.02626, 0.6105, 0.05251, 0.5966, 0.05251, 0.8125, 0.7237, 0.75, 0.6975, 0.8125, 0.6975, 0.5601, 0.9792, 0.5421, 0.9321, 0.4531, 0.9321, 0.4531, 1.0, 0.4531, 0.0, 0.4531, 0.02626, 0.5106, 0.02626, 0.5171, 0.0, 0.75, 0.6464, 0.8125, 0.6465, 0.8125, 0.6792, 0.75, 0.6792, 0.1875, 0.6466, 0.25, 0.6466, 0.25, 0.6792, 0.1875, 0.6792, 0.5681, 0.2352, 0.5966, 0.2352, 0.5966, 0.25, 0.5681, 0.25, 0.4531, 0.2354, 0.4531, 0.2355, 0.4531, 0.25, 0.4531, 0.25, 0.8125, 0.6465, 0.8537, 0.6465, 0.8537, 0.6792, 0.8125, 0.6792, 0.375, 0.07077, 0.4471, 0.07077, 0.4471, 0.1042, 0.375, 0.1033, 0.125, 0.6467, 0.125, 0.6792, 0.125, 0.6792, 0.125, 0.6467, 0.5966, 0.07077, 0.6135, 0.1035, 0.625, 0.1035, 0.625, 0.07077, 0.125, 0.6467, 0.125, 0.6792, 0.1929, 0.6792, 0.1929, 0.6466, 0.375, 0.07077, 0.375, 0.1033, 0.4471, 0.1042, 0.4471, 0.07077, 0.1929, 0.6466, 0.1929, 0.6792, 0.25, 0.6792, 0.25, 0.6466, 0.75, 0.6792, 0.75, 0.6975, 0.75, 0.6975, 0.75, 0.6792, 0.4531, 0.2354, 0.4531, 0.25, 0.5681, 0.25, 0.5681, 0.2352, 0.125, 0.5, 0.125, 0.5146, 0.1929, 0.5147, 0.1929, 0.5, 0.375, 0.2354, 0.375, 0.25, 0.4471, 0.2519, 0.4471, 0.2366, 0.5681, 0.07077, 0.5681, 0.1034, 0.6135, 0.1035, 0.5966, 0.07077, 0.8071, 0.6465, 0.8071, 0.6792, 0.875, 0.6792, 0.875, 0.6465, 0.4531, 0.2355, 0.4531, 0.25, 0.4471, 0.2519, 0.4471, 0.2366, 0.8071, 0.5, 0.8071, 0.5149, 0.875, 0.5148, 0.875, 0.5, 0.4531, 0.2354, 0.4531, 0.25, 0.4531, 0.25, 0.4531, 0.2355, 0.375, 0.2354, 0.4471, 0.2366, 0.4471, 0.2519, 0.375, 0.25, 0.4531, 0.2354, 0.5681, 0.2352, 0.5681, 0.25, 0.4531, 0.25, 0.5966, 0.25, 0.6105, 0.25, 0.625, 0.2713, 0.625, 0.3125, 0.5966, 0.3125, 0.1875, 0.6466, 0.125, 0.6467, 0.125, 0.5146, 0.1875, 0.5147, 0.8125, 0.6465, 0.75, 0.6464, 0.75, 0.5149, 0.8125, 0.5149, 0.4531, 0.1033, 0.4531, 0.2354, 0.4531, 0.2354, 0.4531, 0.1033, 0.25, 0.6466, 0.1875, 0.6466, 0.1875, 0.5147, 0.25, 0.5147, 0.125, 0.6467, 0.125, 0.6467, 0.125, 0.5146, 0.125, 0.5146, 0.8071, 0.6465, 0.875, 0.6465, 0.875, 0.5148, 0.8071, 0.5149, 0.1929, 0.6466, 0.25, 0.6466, 0.25, 0.5147, 0.1929, 0.5147, 0.125, 0.6467, 0.125, 0.6467, 0.125, 0.5146, 0.125, 0.5146, 0.125, 0.6467, 0.1929, 0.6466, 0.1929, 0.5147, 0.125, 0.5146, 0.8071, 0.6465, 0.8071, 0.5149, 0.8071, 0.5149, 0.8071, 0.6465, 0.8537, 0.6465, 0.8125, 0.6465, 0.8125, 0.5149, 0.8537, 0.5148, 0.5966, 0.0, 0.6105, 0.0, 0.6105, 0.02626, 0.5966, 0.02626, 0.8537, 0.6975, 0.8537, 0.6792, 0.875, 0.6792, 0.875, 0.6975, 0.8537, 0.7237, 0.8537, 0.6975, 0.875, 0.6975, 0.875, 0.7237, 0.8537, 0.75, 0.8537, 0.7237, 0.875, 0.7237, 0.875, 0.75, 0.875, 0.5, 0.875, 0.5148, 0.8537, 0.5148, 0.8537, 0.5, 0.8537, 0.6792, 0.8537, 0.6465, 0.875, 0.6465, 0.875, 0.6792, 0.5966, 0.2352, 0.6105, 0.2352, 0.6105, 0.25, 0.5966, 0.25, 0.875, 0.5148, 0.875, 0.6465, 0.8537, 0.6465, 0.8537, 0.5148, 0.5681, 0.2352, 0.4531, 0.2354, 0.4531, 0.1033, 0.5681, 0.1034, 0.4471, 0.2366, 0.375, 0.2354, 0.375, 0.1033, 0.4471, 0.1042, 0.4531, 0.2354, 0.4531, 0.2355, 0.4531, 0.1032, 0.4531, 0.1033, 0.4531, 0.2355, 0.4471, 0.2366, 0.4471, 0.1042, 0.4531, 0.1032, 0.5966, 0.2352, 0.5681, 0.2352, 0.5681, 0.1034, 0.5966, 0.1035, 0.6135, 0.2352, 0.625, 0.2352, 0.625, 0.1035, 0.6135, 0.1035, 0.375, 0.2354, 0.4471, 0.2366, 0.4471, 0.1042, 0.375, 0.1033, 0.4531, 0.2355, 0.4531, 0.2354, 0.4531, 0.1033, 0.4531, 0.1032, 0.4471, 0.2366, 0.4531, 0.2355, 0.4531, 0.1032, 0.4471, 0.1042, 0.5681, 0.2352, 0.6135, 0.2352, 0.6135, 0.1035, 0.5681, 0.1034, 0.8071, 0.6975, 0.8071, 0.6792, 0.8071, 0.6792, 0.8071, 0.6975, 0.4531, 0.2354, 0.5681, 0.2352, 0.5681, 0.2352, 0.4531, 0.2354, 0.6105, 0.2352, 0.5966, 0.2352, 0.5966, 0.1035, 0.6105, 0.1035, 0.4531, 0.2354, 0.5681, 0.2352, 0.5681, 0.1034, 0.4531, 0.1033, 0.5681, 0.1034, 0.4531, 0.1033, 0.4531, 0.1033, 0.5681, 0.1034, 0.5681, 0.2352, 0.5681, 0.1034, 0.5681, 0.1034, 0.5681, 0.2352, 0.5966, 0.9321, 0.5966, 1.0, 0.625, 1.0, 0.625, 0.9321, 0.5421, 0.9321, 0.5601, 0.9792, 0.5681, 1.0, 0.5966, 1.0, 0.5966, 0.9321, 0.5681, 0.875, 0.5421, 0.9321, 0.5966, 0.9321, 0.5966, 0.899, 0.5966, 0.899, 0.5966, 0.9321, 0.625, 0.9321, 0.625, 0.875, 0.5421, 0.9321, 0.5601, 0.9792, 0.5601, 0.9792, 0.5421, 0.9321, 0.875, 0.75, 0.8071, 0.75, 0.8071, 0.75, 0.875, 0.75, 0.5681, 0.875, 0.5421, 0.9321, 0.5421, 0.9321, 0.5681, 0.875, 0.5681, 0.0, 0.5966, 0.0, 0.5966, 0.0, 0.5681, 0.0, 0.5171, 0.0, 0.5681, 0.0, 0.5681, 0.0, 0.5171, 0.0, 0.75, 0.6792, 0.75, 0.6975, 0.8071, 0.6975, 0.8071, 0.6792, 0.75, 0.5, 0.75, 0.5149, 0.8071, 0.5149, 0.8071, 0.5, 0.75, 0.6975, 0.75, 0.7224, 0.8071, 0.7224, 0.8071, 0.6975, 0.75, 0.6464, 0.75, 0.6792, 0.8071, 0.6792, 0.8071, 0.6465, 0.75, 0.6464, 0.8071, 0.6465, 0.8071, 0.5149, 0.75, 0.5149, 0.8071, 0.5149, 0.8071, 0.5, 0.8071, 0.5, 0.8071, 0.5149, 0.8071, 0.75, 0.8071, 0.6975, 0.8071, 0.6975, 0.8071, 0.7224, 0.75, 0.6464, 0.75, 0.6792, 0.75, 0.6792, 0.75, 0.6464, 0.8071, 0.6792, 0.8071, 0.6465, 0.8071, 0.6465, 0.8071, 0.6792, 0.8071, 0.5, 0.8071, 0.5, 0.8071, 0.5, 0.8071, 0.5, 0.625, 0.25, 0.6156, 0.3179, 0.625, 0.3179, 0.75, 0.7224, 0.75, 0.6975, 0.75, 0.6975, 0.75, 0.75, 0.75, 0.75, 0.8071, 0.75, 0.8071, 0.75, 0.75, 0.75, 0.8071, 0.75, 0.8071, 0.7224, 0.75, 0.7224, 0.75, 0.6975, 0.75, 0.75, 0.75, 0.7224, 0.8071, 0.75, 0.8071, 0.75, 0.8071, 0.7224, 0.8071, 0.75, 0.75, 0.75, 0.75, 0.75, 0.75, 0.75, 0.75, 0.7224, 0.75, 0.75, 0.75, 0.6975, 0.8125, 0.7237, 0.625, 0.375, 0.625, 0.375, 0.625, 0.3179, 0.625, 0.3179, 0.6156, 0.3179, 0.75, 0.5, 0.8071, 0.5, 0.8071, 0.5, 0.75, 0.5, 0.6156, 0.3179, 0.625, 0.375, 0.625, 0.375, 0.6156, 0.3179, 0.625, 0.3179, 0.6156, 0.3179, 0.6156, 0.3179, 0.625, 0.3179, 0.75, 0.5, 0.75, 0.5, 0.75, 0.5, 0.75, 0.5])
me_cube.materials.append(mat_material)
me_cube.use_mirror_vertex_groups = False
me_cube.update()

# ---- objects
ob_cube = bpy.data.objects.new('Cube', me_cube)
ob_light = bpy.data.objects.new('Light', light_light)
ob_camera = bpy.data.objects.new('Camera', cam_camera)

# ---- transforms, parenting, visibility, modifiers, constraints
ob_cube.location = (0.0, 0.0, 0.02188)
ob_cube.scale = (0.6311, 1.0, 0.9218)
ob_cube.lock_rotations_4d = False
ob_cube.empty_display_type = 'ARROWS'
ob_cube.lineart.crease_threshold = 0.0
ob_light.location = (4.076, 1.005, 5.904)
ob_light.rotation_euler = (0.6503, 0.05522, 1.866)
ob_light.lock_rotations_4d = False
ob_light.empty_display_type = 'ARROWS'
ob_light.color = (0.0, 0.0, 0.0, 0.0)
ob_light.lineart.crease_threshold = 0.0
ob_camera.location = (7.359, -6.926, 4.958)
ob_camera.rotation_euler = (1.109, 0.0, 0.8149)
ob_camera.lock_rotations_4d = False
ob_camera.empty_display_type = 'ARROWS'
ob_camera.color = (0.0, 0.0, 0.0, 0.0)
ob_camera.display_type = 'WIRE'
ob_camera.lineart.crease_threshold = 0.0

# ---- collection membership
col_collection.objects.link(ob_cube)
col_collection.objects.link(ob_light)
col_collection.objects.link(ob_camera)

# ---- scene / render settings (as saved in the file)
scene.camera = ob_camera
scene.frame_start = 1; scene.frame_end = 250; scene.frame_set(0)
scene.render.engine = 'BLENDER_EEVEE_NEXT'
scene.cycles.sampling_pattern = 'TABULATED_SOBOL'
scene.eevee.ray_tracing_options.trace_max_roughness = 0.0
bpy.context.view_layer.update()
